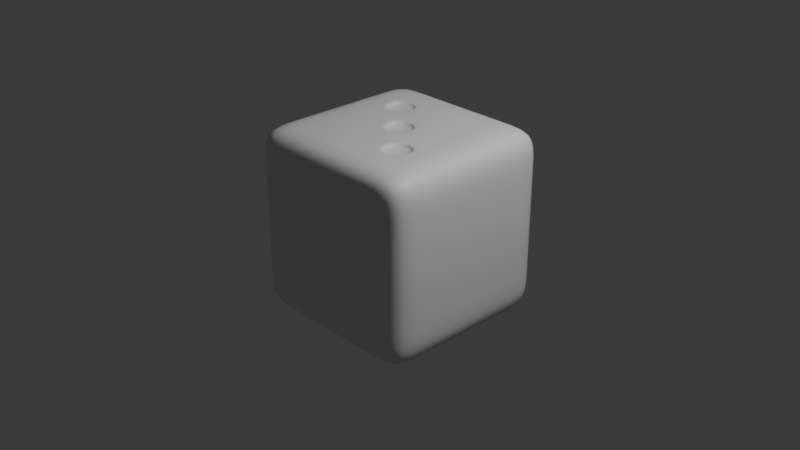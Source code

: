 # Source: Mahjong_Die.blend  (saved by Blender 4.5.90; exported with 4.5.12 LTS)
import bpy
from mathutils import Matrix  # noqa: F401  (used for matrix-valued properties, if any)

bpy.ops.wm.read_factory_settings(use_empty=True)
scene = bpy.context.scene
scene.name = 'Scene'

# ---- collections
col_collection = bpy.data.collections.new('Collection'); scene.collection.children.link(col_collection)

# ---- materials (node trees are filled in below, after node groups)
mat_material = bpy.data.materials.new('Material')
mat_material.alpha_threshold = 0.0
mat_material.roughness = 0.5
mat_material.line_color = (0.0, 0.0, 0.0, 1.0)

# ---- material node trees
mat_material.use_nodes = True; mat_material.node_tree.nodes.clear()
_N = mat_material.node_tree.nodes; _L = mat_material.node_tree.links
n0 = _N.new('ShaderNodeOutputMaterial'); n0.name = 'Material Output'; n0.location = (200, 100)
n1 = _N.new('ShaderNodeBsdfPrincipled'); n1.name = 'Principled BSDF'; n1.location = (-200, 100)
n1.inputs[3].default_value = 1.45
_L.new(n1.outputs[0], n0.inputs[0])
n0.is_active_output = True

# ---- world
world_world = bpy.data.worlds.new('World'); scene.world = world_world
world_world.use_nodes = True; world_world.node_tree.nodes.clear()
_N = world_world.node_tree.nodes; _L = world_world.node_tree.links
n0 = _N.new('ShaderNodeOutputWorld'); n0.name = 'World Output'; n0.location = (200, 100)
n1 = _N.new('ShaderNodeBackground'); n1.name = 'Background'; n1.location = (-200, 100)
n1.inputs[0].default_value = (0.05088, 0.05088, 0.05088, 1.0)
_L.new(n1.outputs[0], n0.inputs[0])
n0.is_active_output = True
world_world.color = (0.05088, 0.05088, 0.05088)
world_world.sun_shadow_jitter_overblur = 0.0

# ---- cameras
cam_camera = bpy.data.cameras.new('Camera')
cam_camera.clip_end = 100.0
cam_camera.ortho_scale = 7.314

# ---- lights
light_light = bpy.data.lights.new('Light', 'POINT')
light_light.energy = 1000.0
light_light.shadow_soft_size = 0.1

# ---- meshes
me_cube = bpy.data.meshes.new('Cube')
me_cube.from_pydata([(1.0, 1.0, 1.0), (1.0, 1.0, -1.0), (1.0, -1.0, 1.0), (1.0, -1.0, -1.0), (-1.0, 1.0, 1.0), (-1.0, 1.0, -1.0), (-1.0, -1.0, 1.0), (-1.0, -1.0, -1.0), (-1.0, 0.6, -1.0), (-1.0, 0.2, -1.0), (-1.0, -0.2, -1.0), (-1.0, -0.6, -1.0), (0.6, 1.0, -1.0), (0.2, 1.0, -1.0), (-0.2, 1.0, -1.0), (-0.6, 1.0, -1.0), (1.0, 1.0, 0.6), (1.0, 1.0, 0.2), (1.0, 1.0, -0.2), (1.0, 1.0, -0.6), (-1.0, -1.0, -0.6), (-1.0, -1.0, -0.2), (-1.0, -1.0, 0.2), (-1.0, -1.0, 0.6), (1.0, -1.0, 0.6), (1.0, -1.0, 0.2), (1.0, -1.0, -0.2), (1.0, -1.0, -0.6), (-1.0, 1.0, 0.6), (-1.0, 1.0, 0.2), (-1.0, 1.0, -0.2), (-1.0, 1.0, -0.6), (0.6, -1.0, 1.0), (0.2, -1.0, 1.0), (-0.2, -1.0, 1.0), (-0.6, -1.0, 1.0), (1.0, 0.6, 1.0), (1.0, 0.2, 1.0), (1.0, -0.2, 1.0), (1.0, -0.6, 1.0), (-0.6, -1.0, -1.0), (-0.2, -1.0, -1.0), (0.2, -1.0, -1.0), (0.6, -1.0, -1.0), (-1.0, -0.6, 1.0), (-1.0, -0.2, 1.0), (-1.0, 0.2, 1.0), (-1.0, 0.6, 1.0), (-0.6, 1.0, 1.0), (-0.2, 1.0, 1.0), (0.2, 1.0, 1.0), (0.6, 1.0, 1.0), (1.0, -0.6, -1.0), (1.0, -0.2, -1.0), (1.0, 0.2, -1.0), (1.0, 0.6, -1.0), (-0.6, 1.0, -0.6), (-0.2, 1.0, -0.6), (0.2, 1.0, -0.6), (0.6, 1.0, -0.6), (-0.6, 1.0, -0.2), (-0.2, 1.0, -0.2), (0.2, 1.0, -0.2), (0.6, 1.0, -0.2), (-0.6, 1.0, 0.2), (-0.2, 1.0, 0.2), (0.2, 1.0, 0.2), (0.6, 1.0, 0.2), (-0.6, 1.0, 0.6), (-0.2, 1.0, 0.6), (0.2, 1.0, 0.6), (0.6, 1.0, 0.6), (1.0, 0.6, -0.6), (1.0, 0.2, -0.6), (1.0, -0.2, -0.6), (1.0, -0.6, -0.6), (1.0, 0.6, -0.2), (1.0, 0.2, -0.2), (1.0, -0.2, -0.2), (1.0, -0.6, -0.2), (1.0, 0.6, 0.2), (1.0, 0.2, 0.2), (1.0, -0.2, 0.2), (1.0, -0.6, 0.2), (1.0, 0.6, 0.6), (1.0, 0.2, 0.6), (1.0, -0.2, 0.6), (1.0, -0.6, 0.6), (-0.6, 0.6, -1.0), (-0.6, 0.2, -1.0), (-0.6, -0.2, -1.0), (-0.6, -0.6, -1.0), (-0.2, 0.6, -1.0), (-0.2, 0.2, -1.0), (-0.2, -0.2, -1.0), (-0.2, -0.6, -1.0), (0.2, 0.6, -1.0), (0.2, 0.2, -1.0), (0.2, -0.2, -1.0), (0.2, -0.6, -1.0), (0.6, 0.6, -1.0), (0.6, 0.2, -1.0), (0.6, -0.2, -1.0), (0.6, -0.6, -1.0), (-1.0, -0.6, -0.6), (-1.0, -0.2, -0.6), (-1.0, 0.2, -0.6), (-1.0, 0.6, -0.6), (-1.0, -0.6, -0.2), (-1.0, -0.2, -0.2), (-1.0, 0.2, -0.2), (-1.0, 0.6, -0.2), (-1.0, -0.6, 0.2), (-1.0, -0.2, 0.2), (-1.0, 0.2, 0.2), (-1.0, 0.6, 0.2), (-1.0, -0.6, 0.6), (-1.0, -0.2, 0.6), (-1.0, 0.2, 0.6), (-1.0, 0.6, 0.6), (-0.4361, -1.0, -0.4361), (0.4361, -1.0, -0.2), (-0.4361, -1.0, -0.2), (0.4361, -1.0, 0.2), (0.4361, -1.0, 0.4361), (-0.4361, -1.0, 0.4361), (0.6, 0.6, 1.0), (0.6, 0.2, 1.0), (0.6, -0.2, 1.0), (0.6, -0.6, 1.0), (0.2, 0.6, 1.0), (0.2, 0.2, 1.0), (0.2, -0.2, 1.0), (0.2, -0.6, 1.0), (-0.2, 0.6, 1.0), (-0.2, 0.2, 1.0), (-0.2, -0.2, 1.0), (-0.2, -0.6, 1.0), (-0.6, 0.6, 1.0), (-0.6, 0.2, 1.0), (-0.6, -0.2, 1.0), (-0.6, -0.6, 1.0), (-0.55, 1.0, -0.55), (-0.55, 1.0, -0.25), (-0.25, 1.0, -0.25), (-0.25, 1.0, -0.55), (0.25, 1.0, -0.55), (0.25, 1.0, -0.25), (0.55, 1.0, -0.25), (0.55, 1.0, -0.55), (-0.55, 1.0, -0.15), (-0.55, 1.0, 0.15), (-0.25, 1.0, 0.15), (-0.25, 1.0, -0.15), (0.25, 1.0, -0.15), (0.25, 1.0, 0.15), (0.55, 1.0, 0.15), (0.55, 1.0, -0.15), (-0.55, 1.0, 0.25), (-0.55, 1.0, 0.55), (-0.25, 1.0, 0.55), (-0.25, 1.0, 0.25), (0.25, 1.0, 0.25), (0.25, 1.0, 0.55), (0.55, 1.0, 0.55), (0.55, 1.0, 0.25), (1.0, 0.55, -0.15), (1.0, 0.55, 0.15), (1.0, 0.25, 0.15), (1.0, 0.25, -0.15), (1.0, -0.25, -0.15), (1.0, -0.25, 0.15), (1.0, -0.55, 0.15), (1.0, -0.55, -0.15), (-0.55, 0.55, -1.0), (-0.25, 0.55, -1.0), (-0.25, 0.25, -1.0), (-0.55, 0.25, -1.0), (-0.55, -0.25, -1.0), (-0.25, -0.25, -1.0), (-0.25, -0.55, -1.0), (-0.55, -0.55, -1.0), (0.25, 0.55, -1.0), (0.55, 0.55, -1.0), (0.55, 0.25, -1.0), (0.25, 0.25, -1.0), (0.25, -0.25, -1.0), (0.55, -0.25, -1.0), (0.55, -0.55, -1.0), (0.25, -0.55, -1.0), (-1.0, -0.55, -0.55), (-1.0, -0.55, -0.25), (-1.0, -0.25, -0.25), (-1.0, -0.25, -0.55), (-1.0, 0.25, -0.55), (-1.0, 0.25, -0.25), (-1.0, 0.55, -0.25), (-1.0, 0.55, -0.55), (-1.0, -0.15, -0.15), (-1.0, -0.15, 0.15), (-1.0, 0.15, 0.15), (-1.0, 0.15, -0.15), (-1.0, -0.55, 0.25), (-1.0, -0.55, 0.55), (-1.0, -0.25, 0.55), (-1.0, -0.25, 0.25), (-1.0, 0.25, 0.25), (-1.0, 0.25, 0.55), (-1.0, 0.55, 0.55), (-1.0, 0.55, 0.25), (0.55, -0.25, 1.0), (0.25, -0.25, 1.0), (0.25, -0.55, 1.0), (0.55, -0.55, 1.0), (0.15, 0.15, 1.0), (-0.15, 0.15, 1.0), (-0.15, -0.15, 1.0), (0.15, -0.15, 1.0), (-0.25, 0.55, 1.0), (-0.55, 0.55, 1.0), (-0.55, 0.25, 1.0), (-0.25, 0.25, 1.0), (-0.2, -1.0, -0.4361), (-0.2, -1.0, 0.4361), (-0.4361, -1.0, 0.2), (0.2, -1.0, -0.4361), (0.2, -1.0, 0.4361), (-0.55, 0.95, -0.25), (-0.55, 0.95, -0.55), (-0.25, 0.95, -0.55), (-0.25, 0.95, -0.25), (0.25, 0.95, -0.25), (0.25, 0.95, -0.55), (0.55, 0.95, -0.55), (0.55, 0.95, -0.25), (-0.55, 0.95, 0.15), (-0.55, 0.95, -0.15), (-0.25, 0.95, -0.15), (-0.25, 0.95, 0.15), (0.25, 0.95, 0.15), (0.25, 0.95, -0.15), (0.55, 0.95, -0.15), (0.55, 0.95, 0.15), (-0.55, 0.95, 0.55), (-0.55, 0.95, 0.25), (-0.25, 0.95, 0.25), (-0.25, 0.95, 0.55), (0.25, 0.95, 0.55), (0.25, 0.95, 0.25), (0.55, 0.95, 0.25), (0.55, 0.95, 0.55), (-0.25, 0.55, -0.95), (-0.55, 0.55, -0.95), (-0.55, 0.25, -0.95), (-0.25, 0.25, -0.95), (-0.25, -0.25, -0.95), (-0.55, -0.25, -0.95), (-0.55, -0.55, -0.95), (-0.25, -0.55, -0.95), (0.55, 0.55, -0.95), (0.25, 0.55, -0.95), (0.25, 0.25, -0.95), (0.55, 0.25, -0.95), (0.55, -0.25, -0.95), (0.25, -0.25, -0.95), (0.25, -0.55, -0.95), (0.55, -0.55, -0.95), (-0.95, -0.55, -0.25), (-0.95, -0.55, -0.55), (-0.95, -0.25, -0.55), (-0.95, -0.25, -0.25), (-0.95, 0.25, -0.25), (-0.95, 0.25, -0.55), (-0.95, 0.55, -0.55), (-0.95, 0.55, -0.25), (-0.95, -0.15, 0.15), (-0.95, -0.15, -0.15), (-0.95, 0.15, -0.15), (-0.95, 0.15, 0.15), (-0.95, -0.55, 0.55), (-0.95, -0.55, 0.25), (-0.95, -0.25, 0.25), (-0.95, -0.25, 0.55), (-0.95, 0.25, 0.55), (-0.95, 0.25, 0.25), (-0.95, 0.55, 0.25), (-0.95, 0.55, 0.55), (0.25, -0.25, 0.95), (0.55, -0.25, 0.95), (0.55, -0.55, 0.95), (0.25, -0.55, 0.95), (-0.15, 0.15, 0.95), (0.15, 0.15, 0.95), (0.15, -0.15, 0.95), (-0.15, -0.15, 0.95), (-0.55, 0.55, 0.95), (-0.25, 0.55, 0.95), (-0.25, 0.25, 0.95), (-0.55, 0.25, 0.95), (0.4361, -1.0, -0.4361), (0.6, -1.0, -0.6), (0.2, -1.0, -0.6), (-0.2, -1.0, -0.6), (-0.6, -1.0, -0.6), (0.6, -1.0, 0.6), (0.2, -1.0, 0.6), (-0.2, -1.0, 0.6), (-0.6, -1.0, 0.6), (0.6, -1.0, -0.2), (-0.6, -1.0, -0.2), (0.6, -1.0, 0.2), (-0.6, -1.0, 0.2), (-0.4361, -0.95, -0.4361), (0.4361, -0.95, -0.2), (-0.4361, -0.95, -0.2), (0.4361, -0.95, 0.2), (0.4361, -0.95, 0.4361), (-0.4361, -0.95, 0.4361), (-0.2, -0.95, -0.4361), (-0.2, -0.95, 0.4361), (-0.4361, -0.95, 0.2), (0.2, -0.95, -0.4361), (0.2, -0.95, 0.4361), (0.4361, -0.95, -0.4361)], [], [(141, 44, 6, 35), (307, 35, 6, 23), (119, 47, 4, 28), (103, 52, 3, 43), (87, 39, 2, 24), (71, 51, 0, 16), (12, 59, 19, 1), (59, 63, 18, 19), (63, 67, 17, 18), (67, 71, 16, 17), (5, 31, 56, 15), (15, 56, 57, 14), (14, 57, 58, 13), (13, 58, 59, 12), (31, 30, 60, 56), (57, 61, 62, 58), (184, 185, 261, 262), (30, 29, 64, 60), (61, 65, 66, 62), (183, 184, 262, 259), (29, 28, 68, 64), (144, 145, 229, 230), (65, 69, 70, 66), (28, 4, 48, 68), (68, 48, 49, 69), (69, 49, 50, 70), (70, 50, 51, 71), (52, 75, 27, 3), (75, 79, 26, 27), (79, 83, 25, 26), (83, 87, 24, 25), (1, 19, 72, 55), (55, 72, 73, 54), (54, 73, 74, 53), (53, 74, 75, 52), (19, 18, 76, 72), (72, 76, 77, 73), (73, 77, 78, 74), (74, 78, 79, 75), (18, 17, 80, 76), (166, 167, 168, 169), (77, 81, 82, 78), (170, 171, 172, 173), (17, 16, 84, 80), (80, 84, 85, 81), (81, 85, 86, 82), (82, 86, 87, 83), (16, 0, 36, 84), (84, 36, 37, 85), (85, 37, 38, 86), (86, 38, 39, 87), (11, 91, 40, 7), (91, 95, 41, 40), (95, 99, 42, 41), (99, 103, 43, 42), (5, 15, 88, 8), (8, 88, 89, 9), (9, 89, 90, 10), (10, 90, 91, 11), (15, 14, 92, 88), (185, 182, 260, 261), (89, 93, 94, 90), (196, 197, 273, 274), (14, 13, 96, 92), (92, 96, 97, 93), (93, 97, 98, 94), (94, 98, 99, 95), (13, 12, 100, 96), (143, 144, 230, 227), (97, 101, 102, 98), (182, 183, 259, 260), (12, 1, 55, 100), (100, 55, 54, 101), (101, 54, 53, 102), (102, 53, 52, 103), (8, 107, 31, 5), (107, 111, 30, 31), (111, 115, 29, 30), (115, 119, 28, 29), (7, 20, 104, 11), (11, 104, 105, 10), (10, 105, 106, 9), (9, 106, 107, 8), (20, 21, 108, 104), (195, 196, 274, 271), (105, 109, 110, 106), (145, 142, 228, 229), (21, 22, 112, 108), (108, 112, 113, 109), (156, 157, 241, 242), (110, 114, 115, 111), (22, 23, 116, 112), (197, 194, 272, 273), (113, 117, 118, 114), (142, 143, 227, 228), (23, 6, 44, 116), (116, 44, 45, 117), (117, 45, 46, 118), (118, 46, 47, 119), (40, 303, 20, 7), (303, 309, 21, 20), (309, 311, 22, 21), (311, 307, 23, 22), (3, 27, 300, 43), (43, 300, 301, 42), (42, 301, 302, 41), (41, 302, 303, 40), (27, 26, 308, 300), (208, 209, 285, 286), (155, 156, 242, 239), (194, 195, 271, 272), (26, 25, 310, 308), (207, 208, 286, 283), (157, 154, 240, 241), (209, 206, 284, 285), (25, 24, 304, 310), (154, 155, 239, 240), (220, 221, 297, 298), (206, 207, 283, 284), (24, 2, 32, 304), (304, 32, 33, 305), (305, 33, 34, 306), (306, 34, 35, 307), (39, 129, 32, 2), (129, 133, 33, 32), (133, 137, 34, 33), (137, 141, 35, 34), (0, 51, 126, 36), (36, 126, 127, 37), (37, 127, 128, 38), (38, 128, 129, 39), (51, 50, 130, 126), (126, 130, 131, 127), (127, 131, 132, 128), (219, 220, 298, 295), (50, 49, 134, 130), (130, 134, 135, 131), (180, 181, 257, 258), (132, 136, 137, 133), (49, 48, 138, 134), (221, 218, 296, 297), (135, 139, 140, 136), (136, 140, 141, 137), (48, 4, 47, 138), (138, 47, 46, 139), (139, 46, 45, 140), (140, 45, 44, 141), (56, 60, 143, 142), (60, 61, 144, 143), (61, 57, 145, 144), (57, 56, 142, 145), (58, 62, 147, 146), (62, 63, 148, 147), (63, 59, 149, 148), (59, 58, 146, 149), (60, 64, 151, 150), (64, 65, 152, 151), (65, 61, 153, 152), (61, 60, 150, 153), (62, 66, 155, 154), (66, 67, 156, 155), (67, 63, 157, 156), (63, 62, 154, 157), (64, 68, 159, 158), (68, 69, 160, 159), (69, 65, 161, 160), (65, 64, 158, 161), (66, 70, 163, 162), (70, 71, 164, 163), (71, 67, 165, 164), (67, 66, 162, 165), (76, 80, 167, 166), (80, 81, 168, 167), (81, 77, 169, 168), (77, 76, 166, 169), (78, 82, 171, 170), (82, 83, 172, 171), (83, 79, 173, 172), (79, 78, 170, 173), (88, 92, 175, 174), (92, 93, 176, 175), (93, 89, 177, 176), (89, 88, 174, 177), (90, 94, 179, 178), (94, 95, 180, 179), (95, 91, 181, 180), (91, 90, 178, 181), (96, 100, 183, 182), (100, 101, 184, 183), (101, 97, 185, 184), (97, 96, 182, 185), (98, 102, 187, 186), (102, 103, 188, 187), (103, 99, 189, 188), (99, 98, 186, 189), (104, 108, 191, 190), (108, 109, 192, 191), (109, 105, 193, 192), (105, 104, 190, 193), (106, 110, 195, 194), (110, 111, 196, 195), (111, 107, 197, 196), (107, 106, 194, 197), (109, 113, 199, 198), (113, 114, 200, 199), (114, 110, 201, 200), (110, 109, 198, 201), (112, 116, 203, 202), (116, 117, 204, 203), (117, 113, 205, 204), (113, 112, 202, 205), (114, 118, 207, 206), (118, 119, 208, 207), (119, 115, 209, 208), (115, 114, 206, 209), (128, 132, 211, 210), (132, 133, 212, 211), (133, 129, 213, 212), (129, 128, 210, 213), (131, 135, 215, 214), (135, 136, 216, 215), (136, 132, 217, 216), (132, 131, 214, 217), (134, 138, 219, 218), (138, 139, 220, 219), (139, 135, 221, 220), (135, 134, 218, 221), (228, 227, 230, 229), (232, 231, 234, 233), (236, 235, 238, 237), (240, 239, 242, 241), (244, 243, 246, 245), (248, 247, 250, 249), (252, 251, 254, 253), (256, 255, 258, 257), (260, 259, 262, 261), (264, 263, 266, 265), (268, 267, 270, 269), (272, 271, 274, 273), (276, 275, 278, 277), (280, 279, 282, 281), (284, 283, 286, 285), (288, 287, 290, 289), (292, 291, 294, 293), (296, 295, 298, 297), (210, 211, 287, 288), (158, 159, 243, 244), (213, 210, 288, 289), (161, 158, 244, 245), (211, 212, 290, 287), (198, 199, 275, 276), (159, 160, 246, 243), (212, 213, 289, 290), (146, 147, 231, 232), (201, 198, 276, 277), (160, 161, 245, 246), (149, 146, 232, 233), (199, 200, 278, 275), (186, 187, 263, 264), (147, 148, 234, 231), (200, 201, 277, 278), (189, 186, 264, 265), (148, 149, 233, 234), (187, 188, 266, 263), (174, 175, 251, 252), (188, 189, 265, 266), (177, 174, 252, 253), (214, 215, 291, 292), (175, 176, 254, 251), (162, 163, 247, 248), (217, 214, 292, 293), (176, 177, 253, 254), (165, 162, 248, 249), (215, 216, 294, 291), (202, 203, 279, 280), (163, 164, 250, 247), (216, 217, 293, 294), (150, 151, 235, 236), (205, 202, 280, 281), (164, 165, 249, 250), (153, 150, 236, 237), (203, 204, 282, 279), (190, 191, 267, 268), (151, 152, 238, 235), (204, 205, 281, 282), (193, 190, 268, 269), (152, 153, 237, 238), (191, 192, 270, 267), (178, 179, 255, 256), (192, 193, 269, 270), (181, 178, 256, 257), (218, 219, 295, 296), (179, 180, 258, 255), (299, 121, 313, 323), (299, 225, 301, 300), (225, 222, 302, 301), (222, 120, 303, 302), (226, 124, 304, 305), (223, 226, 305, 306), (125, 223, 306, 307), (121, 299, 300, 308), (120, 122, 309, 303), (123, 121, 308, 310), (122, 224, 311, 309), (124, 123, 310, 304), (224, 125, 307, 311), (321, 323, 313, 315, 316, 322, 319, 317, 320, 314, 312, 318), (124, 226, 322, 316), (123, 124, 316, 315), (225, 299, 323, 321), (122, 120, 312, 314), (226, 223, 319, 322), (125, 224, 320, 317), (222, 225, 321, 318), (121, 123, 315, 313), (223, 125, 317, 319), (120, 222, 318, 312), (224, 122, 314, 320)])
me_cube.polygons.foreach_set('use_smooth', [True] * 318)
_uv = me_cube.uv_layers.new(name='UVMap')
_uv.uv.foreach_set('vector', [0.825, 0.7, 0.875, 0.7, 0.875, 0.75, 0.825, 0.75, 0.575, 0.95, 0.625, 0.95, 0.625, 1.0, 0.575, 1.0, 0.575, 0.2, 0.625, 0.2, 0.625, 0.25, 0.575, 0.25, 0.325, 0.7, 0.375, 0.7, 0.375, 0.75, 0.325, 0.75, 0.575, 0.7, 0.625, 0.7, 0.625, 0.75, 0.575, 0.75, 0.575, 0.45, 0.625, 0.45, 0.625, 0.5, 0.575, 0.5, 0.375, 0.45, 0.425, 0.45, 0.425, 0.5, 0.375, 0.5, 0.425, 0.45, 0.475, 0.45, 0.475, 0.5, 0.425, 0.5, 0.475, 0.45, 0.525, 0.45, 0.525, 0.5, 0.475, 0.5, 0.525, 0.45, 0.575, 0.45, 0.575, 0.5, 0.525, 0.5, 0.375, 0.25, 0.425, 0.25, 0.425, 0.3, 0.375, 0.3, 0.375, 0.3, 0.425, 0.3, 0.425, 0.35, 0.375, 0.35, 0.375, 0.35, 0.425, 0.35, 0.425, 0.4, 0.375, 0.4, 0.375, 0.4, 0.425, 0.4, 0.425, 0.45, 0.375, 0.45, 0.425, 0.25, 0.475, 0.25, 0.475, 0.3, 0.425, 0.3, 0.425, 0.35, 0.475, 0.35, 0.475, 0.4, 0.425, 0.4, 0.3187, 0.5938, 0.2813, 0.5938, 0.2813, 0.5938, 0.3187, 0.5938, 0.475, 0.25, 0.525, 0.25, 0.525, 0.3, 0.475, 0.3, 0.475, 0.35, 0.525, 0.35, 0.525, 0.4, 0.475, 0.4, 0.3188, 0.5563, 0.3187, 0.5938, 0.3187, 0.5938, 0.3188, 0.5563, 0.525, 0.25, 0.575, 0.25, 0.575, 0.3, 0.525, 0.3, 0.4688, 0.3438, 0.4313, 0.3438, 0.4313, 0.3438, 0.4688, 0.3438, 0.525, 0.35, 0.575, 0.35, 0.575, 0.4, 0.525, 0.4, 0.575, 0.25, 0.625, 0.25, 0.625, 0.3, 0.575, 0.3, 0.575, 0.3, 0.625, 0.3, 0.625, 0.35, 0.575, 0.35, 0.575, 0.35, 0.625, 0.35, 0.625, 0.4, 0.575, 0.4, 0.575, 0.4, 0.625, 0.4, 0.625, 0.45, 0.575, 0.45, 0.375, 0.7, 0.425, 0.7, 0.425, 0.75, 0.375, 0.75, 0.425, 0.7, 0.475, 0.7, 0.475, 0.75, 0.425, 0.75, 0.475, 0.7, 0.525, 0.7, 0.525, 0.75, 0.475, 0.75, 0.525, 0.7, 0.575, 0.7, 0.575, 0.75, 0.525, 0.75, 0.375, 0.5, 0.425, 0.5, 0.425, 0.55, 0.375, 0.55, 0.375, 0.55, 0.425, 0.55, 0.425, 0.6, 0.375, 0.6, 0.375, 0.6, 0.425, 0.6, 0.425, 0.65, 0.375, 0.65, 0.375, 0.65, 0.425, 0.65, 0.425, 0.7, 0.375, 0.7, 0.425, 0.5, 0.475, 0.5, 0.475, 0.55, 0.425, 0.55, 0.425, 0.55, 0.475, 0.55, 0.475, 0.6, 0.425, 0.6, 0.425, 0.6, 0.475, 0.6, 0.475, 0.65, 0.425, 0.65, 0.425, 0.65, 0.475, 0.65, 0.475, 0.7, 0.425, 0.7, 0.475, 0.5, 0.525, 0.5, 0.525, 0.55, 0.475, 0.55, 0.4813, 0.5563, 0.5187, 0.5562, 0.5188, 0.5938, 0.4812, 0.5938, 0.475, 0.6, 0.525, 0.6, 0.525, 0.65, 0.475, 0.65, 0.4812, 0.6562, 0.5188, 0.6562, 0.5187, 0.6937, 0.4812, 0.6937, 0.525, 0.5, 0.575, 0.5, 0.575, 0.55, 0.525, 0.55, 0.525, 0.55, 0.575, 0.55, 0.575, 0.6, 0.525, 0.6, 0.525, 0.6, 0.575, 0.6, 0.575, 0.65, 0.525, 0.65, 0.525, 0.65, 0.575, 0.65, 0.575, 0.7, 0.525, 0.7, 0.575, 0.5, 0.625, 0.5, 0.625, 0.55, 0.575, 0.55, 0.575, 0.55, 0.625, 0.55, 0.625, 0.6, 0.575, 0.6, 0.575, 0.6, 0.625, 0.6, 0.625, 0.65, 0.575, 0.65, 0.575, 0.65, 0.625, 0.65, 0.625, 0.7, 0.575, 0.7, 0.125, 0.7, 0.175, 0.7, 0.175, 0.75, 0.125, 0.75, 0.175, 0.7, 0.225, 0.7, 0.225, 0.75, 0.175, 0.75, 0.225, 0.7, 0.275, 0.7, 0.275, 0.75, 0.225, 0.75, 0.275, 0.7, 0.325, 0.7, 0.325, 0.75, 0.275, 0.75, 0.125, 0.5, 0.175, 0.5, 0.175, 0.55, 0.125, 0.55, 0.125, 0.55, 0.175, 0.55, 0.175, 0.6, 0.125, 0.6, 0.125, 0.6, 0.175, 0.6, 0.175, 0.65, 0.125, 0.65, 0.125, 0.65, 0.175, 0.65, 0.175, 0.7, 0.125, 0.7, 0.175, 0.5, 0.225, 0.5, 0.225, 0.55, 0.175, 0.55, 0.2813, 0.5938, 0.2812, 0.5562, 0.2812, 0.5562, 0.2813, 0.5938, 0.175, 0.6, 0.225, 0.6, 0.225, 0.65, 0.175, 0.65, 0.4687, 0.1937, 0.4313, 0.1938, 0.4313, 0.1938, 0.4687, 0.1937, 0.225, 0.5, 0.275, 0.5, 0.275, 0.55, 0.225, 0.55, 0.225, 0.55, 0.275, 0.55, 0.275, 0.6, 0.225, 0.6, 0.225, 0.6, 0.275, 0.6, 0.275, 0.65, 0.225, 0.65, 0.225, 0.65, 0.275, 0.65, 0.275, 0.7, 0.225, 0.7, 0.275, 0.5, 0.325, 0.5, 0.325, 0.55, 0.275, 0.55, 0.4688, 0.3063, 0.4688, 0.3438, 0.4688, 0.3438, 0.4688, 0.3063, 0.275, 0.6, 0.325, 0.6, 0.325, 0.65, 0.275, 0.65, 0.2812, 0.5562, 0.3188, 0.5563, 0.3188, 0.5563, 0.2812, 0.5562, 0.325, 0.5, 0.375, 0.5, 0.375, 0.55, 0.325, 0.55, 0.325, 0.55, 0.375, 0.55, 0.375, 0.6, 0.325, 0.6, 0.325, 0.6, 0.375, 0.6, 0.375, 0.65, 0.325, 0.65, 0.325, 0.65, 0.375, 0.65, 0.375, 0.7, 0.325, 0.7, 0.375, 0.2, 0.425, 0.2, 0.425, 0.25, 0.375, 0.25, 0.425, 0.2, 0.475, 0.2, 0.475, 0.25, 0.425, 0.25, 0.475, 0.2, 0.525, 0.2, 0.525, 0.25, 0.475, 0.25, 0.525, 0.2, 0.575, 0.2, 0.575, 0.25, 0.525, 0.25, 0.375, 0.0, 0.425, 0.0, 0.425, 0.05, 0.375, 0.05, 0.375, 0.05, 0.425, 0.05, 0.425, 0.1, 0.375, 0.1, 0.375, 0.1, 0.425, 0.1, 0.425, 0.15, 0.375, 0.15, 0.375, 0.15, 0.425, 0.15, 0.425, 0.2, 0.375, 0.2, 0.425, 0.0, 0.475, 0.0, 0.475, 0.05, 0.425, 0.05, 0.4688, 0.1563, 0.4687, 0.1937, 0.4687, 0.1937, 0.4688, 0.1563, 0.425, 0.1, 0.475, 0.1, 0.475, 0.15, 0.425, 0.15, 0.4313, 0.3438, 0.4313, 0.3063, 0.4313, 0.3063, 0.4313, 0.3438, 0.475, 0.0, 0.525, 0.0, 0.525, 0.05, 0.475, 0.05, 0.475, 0.05, 0.525, 0.05, 0.525, 0.1, 0.475, 0.1, 0.5187, 0.4437, 0.4812, 0.4437, 0.4812, 0.4437, 0.5187, 0.4437, 0.475, 0.15, 0.525, 0.15, 0.525, 0.2, 0.475, 0.2, 0.525, 0.0, 0.575, 0.0, 0.575, 0.05, 0.525, 0.05, 0.4313, 0.1938, 0.4313, 0.1563, 0.4313, 0.1563, 0.4313, 0.1938, 0.525, 0.1, 0.575, 0.1, 0.575, 0.15, 0.525, 0.15, 0.4313, 0.3063, 0.4688, 0.3063, 0.4688, 0.3063, 0.4313, 0.3063, 0.575, 0.0, 0.625, 0.0, 0.625, 0.05, 0.575, 0.05, 0.575, 0.05, 0.625, 0.05, 0.625, 0.1, 0.575, 0.1, 0.575, 0.1, 0.625, 0.1, 0.625, 0.15, 0.575, 0.15, 0.575, 0.15, 0.625, 0.15, 0.625, 0.2, 0.575, 0.2, 0.375, 0.95, 0.425, 0.95, 0.425, 1.0, 0.375, 1.0, 0.425, 0.95, 0.475, 0.95, 0.475, 1.0, 0.425, 1.0, 0.475, 0.95, 0.525, 0.95, 0.525, 1.0, 0.475, 1.0, 0.525, 0.95, 0.575, 0.95, 0.575, 1.0, 0.525, 1.0, 0.375, 0.75, 0.425, 0.75, 0.425, 0.8, 0.375, 0.8, 0.375, 0.8, 0.425, 0.8, 0.425, 0.85, 0.375, 0.85, 0.375, 0.85, 0.425, 0.85, 0.425, 0.9, 0.375, 0.9, 0.375, 0.9, 0.425, 0.9, 0.425, 0.95, 0.375, 0.95, 0.425, 0.75, 0.475, 0.75, 0.475, 0.8, 0.425, 0.8, 0.5687, 0.1937, 0.5312, 0.1937, 0.5312, 0.1937, 0.5687, 0.1937, 0.5188, 0.4062, 0.5187, 0.4437, 0.5187, 0.4437, 0.5188, 0.4062, 0.4313, 0.1563, 0.4688, 0.1563, 0.4688, 0.1563, 0.4313, 0.1563, 0.475, 0.75, 0.525, 0.75, 0.525, 0.8, 0.475, 0.8, 0.5687, 0.1562, 0.5687, 0.1937, 0.5687, 0.1937, 0.5687, 0.1562, 0.4812, 0.4437, 0.4812, 0.4062, 0.4812, 0.4062, 0.4812, 0.4437, 0.5312, 0.1937, 0.5312, 0.1563, 0.5312, 0.1563, 0.5312, 0.1937, 0.525, 0.75, 0.575, 0.75, 0.575, 0.8, 0.525, 0.8, 0.4812, 0.4062, 0.5188, 0.4062, 0.5188, 0.4062, 0.4812, 0.4062, 0.8188, 0.5938, 0.7812, 0.5938, 0.7812, 0.5938, 0.8188, 0.5938, 0.5312, 0.1563, 0.5687, 0.1562, 0.5687, 0.1562, 0.5312, 0.1563, 0.575, 0.75, 0.625, 0.75, 0.625, 0.8, 0.575, 0.8, 0.575, 0.8, 0.625, 0.8, 0.625, 0.85, 0.575, 0.85, 0.575, 0.85, 0.625, 0.85, 0.625, 0.9, 0.575, 0.9, 0.575, 0.9, 0.625, 0.9, 0.625, 0.95, 0.575, 0.95, 0.625, 0.7, 0.675, 0.7, 0.675, 0.75, 0.625, 0.75, 0.675, 0.7, 0.725, 0.7, 0.725, 0.75, 0.675, 0.75, 0.725, 0.7, 0.775, 0.7, 0.775, 0.75, 0.725, 0.75, 0.775, 0.7, 0.825, 0.7, 0.825, 0.75, 0.775, 0.75, 0.625, 0.5, 0.675, 0.5, 0.675, 0.55, 0.625, 0.55, 0.625, 0.55, 0.675, 0.55, 0.675, 0.6, 0.625, 0.6, 0.625, 0.6, 0.675, 0.6, 0.675, 0.65, 0.625, 0.65, 0.625, 0.65, 0.675, 0.65, 0.675, 0.7, 0.625, 0.7, 0.675, 0.5, 0.725, 0.5, 0.725, 0.55, 0.675, 0.55, 0.675, 0.55, 0.725, 0.55, 0.725, 0.6, 0.675, 0.6, 0.675, 0.6, 0.725, 0.6, 0.725, 0.65, 0.675, 0.65, 0.8188, 0.5563, 0.8188, 0.5938, 0.8188, 0.5938, 0.8188, 0.5563, 0.725, 0.5, 0.775, 0.5, 0.775, 0.55, 0.725, 0.55, 0.725, 0.55, 0.775, 0.55, 0.775, 0.6, 0.725, 0.6, 0.2187, 0.6937, 0.1813, 0.6938, 0.1813, 0.6938, 0.2187, 0.6937, 0.725, 0.65, 0.775, 0.65, 0.775, 0.7, 0.725, 0.7, 0.775, 0.5, 0.825, 0.5, 0.825, 0.55, 0.775, 0.55, 0.7812, 0.5938, 0.7812, 0.5562, 0.7812, 0.5562, 0.7812, 0.5938, 0.775, 0.6, 0.825, 0.6, 0.825, 0.65, 0.775, 0.65, 0.775, 0.65, 0.825, 0.65, 0.825, 0.7, 0.775, 0.7, 0.825, 0.5, 0.875, 0.5, 0.875, 0.55, 0.825, 0.55, 0.825, 0.55, 0.875, 0.55, 0.875, 0.6, 0.825, 0.6, 0.825, 0.6, 0.875, 0.6, 0.875, 0.65, 0.825, 0.65, 0.825, 0.65, 0.875, 0.65, 0.875, 0.7, 0.825, 0.7, 0.425, 0.3, 0.475, 0.3, 0.4688, 0.3063, 0.4313, 0.3063, 0.475, 0.3, 0.475, 0.35, 0.4688, 0.3438, 0.4688, 0.3063, 0.475, 0.35, 0.425, 0.35, 0.4313, 0.3438, 0.4688, 0.3438, 0.425, 0.35, 0.425, 0.3, 0.4313, 0.3063, 0.4313, 0.3438, 0.425, 0.4, 0.475, 0.4, 0.4688, 0.4063, 0.4313, 0.4063, 0.475, 0.4, 0.475, 0.45, 0.4687, 0.4437, 0.4688, 0.4063, 0.475, 0.45, 0.425, 0.45, 0.4313, 0.4438, 0.4687, 0.4437, 0.425, 0.45, 0.425, 0.4, 0.4313, 0.4063, 0.4313, 0.4438, 0.475, 0.3, 0.525, 0.3, 0.5187, 0.3063, 0.4813, 0.3063, 0.525, 0.3, 0.525, 0.35, 0.5188, 0.3438, 0.5187, 0.3063, 0.525, 0.35, 0.475, 0.35, 0.4812, 0.3438, 0.5188, 0.3438, 0.475, 0.35, 0.475, 0.3, 0.4813, 0.3063, 0.4812, 0.3438, 0.475, 0.4, 0.525, 0.4, 0.5188, 0.4062, 0.4812, 0.4062, 0.525, 0.4, 0.525, 0.45, 0.5187, 0.4437, 0.5188, 0.4062, 0.525, 0.45, 0.475, 0.45, 0.4812, 0.4437, 0.5187, 0.4437, 0.475, 0.45, 0.475, 0.4, 0.4812, 0.4062, 0.4812, 0.4437, 0.525, 0.3, 0.575, 0.3, 0.5688, 0.3063, 0.5312, 0.3063, 0.575, 0.3, 0.575, 0.35, 0.5687, 0.3438, 0.5688, 0.3063, 0.575, 0.35, 0.525, 0.35, 0.5312, 0.3438, 0.5687, 0.3438, 0.525, 0.35, 0.525, 0.3, 0.5312, 0.3063, 0.5312, 0.3438, 0.525, 0.4, 0.575, 0.4, 0.5687, 0.4062, 0.5312, 0.4063, 0.575, 0.4, 0.575, 0.45, 0.5687, 0.4437, 0.5687, 0.4062, 0.575, 0.45, 0.525, 0.45, 0.5312, 0.4437, 0.5687, 0.4437, 0.525, 0.45, 0.525, 0.4, 0.5312, 0.4063, 0.5312, 0.4437, 0.475, 0.55, 0.525, 0.55, 0.5187, 0.5562, 0.4813, 0.5563, 0.525, 0.55, 0.525, 0.6, 0.5188, 0.5938, 0.5187, 0.5562, 0.525, 0.6, 0.475, 0.6, 0.4812, 0.5938, 0.5188, 0.5938, 0.475, 0.6, 0.475, 0.55, 0.4813, 0.5563, 0.4812, 0.5938, 0.475, 0.65, 0.525, 0.65, 0.5188, 0.6562, 0.4812, 0.6562, 0.525, 0.65, 0.525, 0.7, 0.5187, 0.6937, 0.5188, 0.6562, 0.525, 0.7, 0.475, 0.7, 0.4812, 0.6937, 0.5187, 0.6937, 0.475, 0.7, 0.475, 0.65, 0.4812, 0.6562, 0.4812, 0.6937, 0.175, 0.55, 0.225, 0.55, 0.2188, 0.5563, 0.1813, 0.5563, 0.225, 0.55, 0.225, 0.6, 0.2188, 0.5938, 0.2188, 0.5563, 0.225, 0.6, 0.175, 0.6, 0.1813, 0.5938, 0.2188, 0.5938, 0.175, 0.6, 0.175, 0.55, 0.1813, 0.5563, 0.1813, 0.5938, 0.175, 0.65, 0.225, 0.65, 0.2188, 0.6562, 0.1813, 0.6562, 0.225, 0.65, 0.225, 0.7, 0.2187, 0.6937, 0.2188, 0.6562, 0.225, 0.7, 0.175, 0.7, 0.1813, 0.6938, 0.2187, 0.6937, 0.175, 0.7, 0.175, 0.65, 0.1813, 0.6562, 0.1813, 0.6938, 0.275, 0.55, 0.325, 0.55, 0.3188, 0.5563, 0.2812, 0.5562, 0.325, 0.55, 0.325, 0.6, 0.3187, 0.5938, 0.3188, 0.5563, 0.325, 0.6, 0.275, 0.6, 0.2813, 0.5938, 0.3187, 0.5938, 0.275, 0.6, 0.275, 0.55, 0.2812, 0.5562, 0.2813, 0.5938, 0.275, 0.65, 0.325, 0.65, 0.3187, 0.6562, 0.2812, 0.6562, 0.325, 0.65, 0.325, 0.7, 0.3187, 0.6937, 0.3187, 0.6562, 0.325, 0.7, 0.275, 0.7, 0.2812, 0.6937, 0.3187, 0.6937, 0.275, 0.7, 0.275, 0.65, 0.2812, 0.6562, 0.2812, 0.6937, 0.425, 0.05, 0.475, 0.05, 0.4688, 0.05625, 0.4313, 0.05625, 0.475, 0.05, 0.475, 0.1, 0.4688, 0.09375, 0.4688, 0.05625, 0.475, 0.1, 0.425, 0.1, 0.4313, 0.09375, 0.4688, 0.09375, 0.425, 0.1, 0.425, 0.05, 0.4313, 0.05625, 0.4313, 0.09375, 0.425, 0.15, 0.475, 0.15, 0.4688, 0.1563, 0.4313, 0.1563, 0.475, 0.15, 0.475, 0.2, 0.4687, 0.1937, 0.4688, 0.1563, 0.475, 0.2, 0.425, 0.2, 0.4313, 0.1938, 0.4687, 0.1937, 0.425, 0.2, 0.425, 0.15, 0.4313, 0.1563, 0.4313, 0.1938, 0.475, 0.1, 0.525, 0.1, 0.5187, 0.1063, 0.4813, 0.1063, 0.525, 0.1, 0.525, 0.15, 0.5188, 0.1438, 0.5187, 0.1063, 0.525, 0.15, 0.475, 0.15, 0.4812, 0.1438, 0.5188, 0.1438, 0.475, 0.15, 0.475, 0.1, 0.4813, 0.1063, 0.4812, 0.1438, 0.525, 0.05, 0.575, 0.05, 0.5688, 0.05625, 0.5312, 0.05625, 0.575, 0.05, 0.575, 0.1, 0.5687, 0.09375, 0.5688, 0.05625, 0.575, 0.1, 0.525, 0.1, 0.5312, 0.09375, 0.5687, 0.09375, 0.525, 0.1, 0.525, 0.05, 0.5312, 0.05625, 0.5312, 0.09375, 0.525, 0.15, 0.575, 0.15, 0.5687, 0.1562, 0.5312, 0.1563, 0.575, 0.15, 0.575, 0.2, 0.5687, 0.1937, 0.5687, 0.1562, 0.575, 0.2, 0.525, 0.2, 0.5312, 0.1937, 0.5687, 0.1937, 0.525, 0.2, 0.525, 0.15, 0.5312, 0.1563, 0.5312, 0.1937, 0.675, 0.65, 0.725, 0.65, 0.7187, 0.6562, 0.6812, 0.6562, 0.725, 0.65, 0.725, 0.7, 0.7187, 0.6937, 0.7187, 0.6562, 0.725, 0.7, 0.675, 0.7, 0.6812, 0.6938, 0.7187, 0.6937, 0.675, 0.7, 0.675, 0.65, 0.6812, 0.6562, 0.6812, 0.6938, 0.725, 0.6, 0.775, 0.6, 0.7687, 0.6063, 0.7312, 0.6063, 0.775, 0.6, 0.775, 0.65, 0.7687, 0.6438, 0.7687, 0.6063, 0.775, 0.65, 0.725, 0.65, 0.7312, 0.6437, 0.7687, 0.6438, 0.725, 0.65, 0.725, 0.6, 0.7312, 0.6063, 0.7312, 0.6437, 0.775, 0.55, 0.825, 0.55, 0.8188, 0.5563, 0.7812, 0.5562, 0.825, 0.55, 0.825, 0.6, 0.8188, 0.5938, 0.8188, 0.5563, 0.825, 0.6, 0.775, 0.6, 0.7812, 0.5938, 0.8188, 0.5938, 0.775, 0.6, 0.775, 0.55, 0.7812, 0.5562, 0.7812, 0.5938, 0.4313, 0.3063, 0.4688, 0.3063, 0.4688, 0.3438, 0.4313, 0.3438, 0.4313, 0.4063, 0.4688, 0.4063, 0.4687, 0.4437, 0.4313, 0.4438, 0.4813, 0.3063, 0.5187, 0.3063, 0.5188, 0.3438, 0.4812, 0.3438, 0.4812, 0.4062, 0.5188, 0.4062, 0.5187, 0.4437, 0.4812, 0.4437, 0.5312, 0.3063, 0.5688, 0.3063, 0.5687, 0.3438, 0.5312, 0.3438, 0.5312, 0.4063, 0.5687, 0.4062, 0.5687, 0.4437, 0.5312, 0.4437, 0.1813, 0.5563, 0.2188, 0.5563, 0.2188, 0.5938, 0.1813, 0.5938, 0.1813, 0.6562, 0.2188, 0.6562, 0.2187, 0.6937, 0.1813, 0.6938, 0.2812, 0.5562, 0.3188, 0.5563, 0.3187, 0.5938, 0.2813, 0.5938, 0.2812, 0.6562, 0.3187, 0.6562, 0.3187, 0.6937, 0.2812, 0.6937, 0.4313, 0.05625, 0.4688, 0.05625, 0.4688, 0.09375, 0.4313, 0.09375, 0.4313, 0.1563, 0.4688, 0.1563, 0.4687, 0.1937, 0.4313, 0.1938, 0.4813, 0.1063, 0.5187, 0.1063, 0.5188, 0.1438, 0.4812, 0.1438, 0.5312, 0.05625, 0.5688, 0.05625, 0.5687, 0.09375, 0.5312, 0.09375, 0.5312, 0.1563, 0.5687, 0.1562, 0.5687, 0.1937, 0.5312, 0.1937, 0.6812, 0.6562, 0.7187, 0.6562, 0.7187, 0.6937, 0.6812, 0.6938, 0.7312, 0.6063, 0.7687, 0.6063, 0.7687, 0.6438, 0.7312, 0.6437, 0.7812, 0.5562, 0.8188, 0.5563, 0.8188, 0.5938, 0.7812, 0.5938, 0.6812, 0.6562, 0.7187, 0.6562, 0.7187, 0.6562, 0.6812, 0.6562, 0.5312, 0.3063, 0.5688, 0.3063, 0.5688, 0.3063, 0.5312, 0.3063, 0.6812, 0.6938, 0.6812, 0.6562, 0.6812, 0.6562, 0.6812, 0.6938, 0.5312, 0.3438, 0.5312, 0.3063, 0.5312, 0.3063, 0.5312, 0.3438, 0.7187, 0.6562, 0.7187, 0.6937, 0.7187, 0.6937, 0.7187, 0.6562, 0.4813, 0.1063, 0.5187, 0.1063, 0.5187, 0.1063, 0.4813, 0.1063, 0.5688, 0.3063, 0.5687, 0.3438, 0.5687, 0.3438, 0.5688, 0.3063, 0.7187, 0.6937, 0.6812, 0.6938, 0.6812, 0.6938, 0.7187, 0.6937, 0.4313, 0.4063, 0.4688, 0.4063, 0.4688, 0.4063, 0.4313, 0.4063, 0.4812, 0.1438, 0.4813, 0.1063, 0.4813, 0.1063, 0.4812, 0.1438, 0.5687, 0.3438, 0.5312, 0.3438, 0.5312, 0.3438, 0.5687, 0.3438, 0.4313, 0.4438, 0.4313, 0.4063, 0.4313, 0.4063, 0.4313, 0.4438, 0.5187, 0.1063, 0.5188, 0.1438, 0.5188, 0.1438, 0.5187, 0.1063, 0.2812, 0.6562, 0.3187, 0.6562, 0.3187, 0.6562, 0.2812, 0.6562, 0.4688, 0.4063, 0.4687, 0.4437, 0.4687, 0.4437, 0.4688, 0.4063, 0.5188, 0.1438, 0.4812, 0.1438, 0.4812, 0.1438, 0.5188, 0.1438, 0.2812, 0.6937, 0.2812, 0.6562, 0.2812, 0.6562, 0.2812, 0.6937, 0.4687, 0.4437, 0.4313, 0.4438, 0.4313, 0.4438, 0.4687, 0.4437, 0.3187, 0.6562, 0.3187, 0.6937, 0.3187, 0.6937, 0.3187, 0.6562, 0.1813, 0.5563, 0.2188, 0.5563, 0.2188, 0.5563, 0.1813, 0.5563, 0.3187, 0.6937, 0.2812, 0.6937, 0.2812, 0.6937, 0.3187, 0.6937, 0.1813, 0.5938, 0.1813, 0.5563, 0.1813, 0.5563, 0.1813, 0.5938, 0.7312, 0.6063, 0.7687, 0.6063, 0.7687, 0.6063, 0.7312, 0.6063, 0.2188, 0.5563, 0.2188, 0.5938, 0.2188, 0.5938, 0.2188, 0.5563, 0.5312, 0.4063, 0.5687, 0.4062, 0.5687, 0.4062, 0.5312, 0.4063, 0.7312, 0.6437, 0.7312, 0.6063, 0.7312, 0.6063, 0.7312, 0.6437, 0.2188, 0.5938, 0.1813, 0.5938, 0.1813, 0.5938, 0.2188, 0.5938, 0.5312, 0.4437, 0.5312, 0.4063, 0.5312, 0.4063, 0.5312, 0.4437, 0.7687, 0.6063, 0.7687, 0.6438, 0.7687, 0.6438, 0.7687, 0.6063, 0.5312, 0.05625, 0.5688, 0.05625, 0.5688, 0.05625, 0.5312, 0.05625, 0.5687, 0.4062, 0.5687, 0.4437, 0.5687, 0.4437, 0.5687, 0.4062, 0.7687, 0.6438, 0.7312, 0.6437, 0.7312, 0.6437, 0.7687, 0.6438, 0.4813, 0.3063, 0.5187, 0.3063, 0.5187, 0.3063, 0.4813, 0.3063, 0.5312, 0.09375, 0.5312, 0.05625, 0.5312, 0.05625, 0.5312, 0.09375, 0.5687, 0.4437, 0.5312, 0.4437, 0.5312, 0.4437, 0.5687, 0.4437, 0.4812, 0.3438, 0.4813, 0.3063, 0.4813, 0.3063, 0.4812, 0.3438, 0.5688, 0.05625, 0.5687, 0.09375, 0.5687, 0.09375, 0.5688, 0.05625, 0.4313, 0.05625, 0.4688, 0.05625, 0.4688, 0.05625, 0.4313, 0.05625, 0.5187, 0.3063, 0.5188, 0.3438, 0.5188, 0.3438, 0.5187, 0.3063, 0.5687, 0.09375, 0.5312, 0.09375, 0.5312, 0.09375, 0.5687, 0.09375, 0.4313, 0.09375, 0.4313, 0.05625, 0.4313, 0.05625, 0.4313, 0.09375, 0.5188, 0.3438, 0.4812, 0.3438, 0.4812, 0.3438, 0.5188, 0.3438, 0.4688, 0.05625, 0.4688, 0.09375, 0.4688, 0.09375, 0.4688, 0.05625, 0.1813, 0.6562, 0.2188, 0.6562, 0.2188, 0.6562, 0.1813, 0.6562, 0.4688, 0.09375, 0.4313, 0.09375, 0.4313, 0.09375, 0.4688, 0.09375, 0.1813, 0.6938, 0.1813, 0.6562, 0.1813, 0.6562, 0.1813, 0.6938, 0.7812, 0.5562, 0.8188, 0.5563, 0.8188, 0.5563, 0.7812, 0.5562, 0.2188, 0.6562, 0.2187, 0.6937, 0.2187, 0.6937, 0.2188, 0.6562, 0.4455, 0.8205, 0.475, 0.8205, 0.475, 0.8205, 0.4455, 0.8205, 0.4455, 0.8205, 0.4455, 0.85, 0.425, 0.85, 0.425, 0.8, 0.4455, 0.85, 0.4455, 0.9, 0.425, 0.9, 0.425, 0.85, 0.4455, 0.9, 0.4455, 0.9295, 0.425, 0.95, 0.425, 0.9, 0.5545, 0.85, 0.5545, 0.8205, 0.575, 0.8, 0.575, 0.85, 0.5545, 0.9, 0.5545, 0.85, 0.575, 0.85, 0.575, 0.9, 0.5545, 0.9295, 0.5545, 0.9, 0.575, 0.9, 0.575, 0.95, 0.475, 0.8205, 0.4455, 0.8205, 0.425, 0.8, 0.475, 0.8, 0.4455, 0.9295, 0.475, 0.9295, 0.475, 0.95, 0.425, 0.95, 0.525, 0.8205, 0.475, 0.8205, 0.475, 0.8, 0.525, 0.8, 0.475, 0.9295, 0.525, 0.9295, 0.525, 0.95, 0.475, 0.95, 0.5545, 0.8205, 0.525, 0.8205, 0.525, 0.8, 0.575, 0.8, 0.525, 0.9295, 0.5545, 0.9295, 0.575, 0.95, 0.525, 0.95, 0.4455, 0.85, 0.4455, 0.8205, 0.475, 0.8205, 0.525, 0.8205, 0.5545, 0.8205, 0.5545, 0.85, 0.5545, 0.9, 0.5545, 0.9295, 0.525, 0.9295, 0.475, 0.9295, 0.4455, 0.9295, 0.4455, 0.9, 0.5545, 0.8205, 0.5545, 0.85, 0.5545, 0.85, 0.5545, 0.8205, 0.525, 0.8205, 0.5545, 0.8205, 0.5545, 0.8205, 0.525, 0.8205, 0.4455, 0.85, 0.4455, 0.8205, 0.4455, 0.8205, 0.4455, 0.85, 0.475, 0.9295, 0.4455, 0.9295, 0.4455, 0.9295, 0.475, 0.9295, 0.5545, 0.85, 0.5545, 0.9, 0.5545, 0.9, 0.5545, 0.85, 0.5545, 0.9295, 0.525, 0.9295, 0.525, 0.9295, 0.5545, 0.9295, 0.4455, 0.9, 0.4455, 0.85, 0.4455, 0.85, 0.4455, 0.9, 0.475, 0.8205, 0.525, 0.8205, 0.525, 0.8205, 0.475, 0.8205, 0.5545, 0.9, 0.5545, 0.9295, 0.5545, 0.9295, 0.5545, 0.9, 0.4455, 0.9295, 0.4455, 0.9, 0.4455, 0.9, 0.4455, 0.9295, 0.525, 0.9295, 0.475, 0.9295, 0.475, 0.9295, 0.525, 0.9295])
me_cube.materials.append(mat_material)
me_cube.use_mirror_vertex_groups = False
me_cube.update()

# ---- objects
ob_die = bpy.data.objects.new('Die', me_cube)
ob_light = bpy.data.objects.new('Light', light_light)
ob_camera = bpy.data.objects.new('Camera', cam_camera)

# ---- transforms, parenting, visibility, modifiers, constraints
ob_die.location = (0.0, 0.0, 0.0)
ob_die.lock_rotations_4d = False
ob_die.empty_display_type = 'ARROWS'
ob_die.lineart.crease_threshold = 0.0
_m = ob_die.modifiers.new('Subdivision', 'SUBSURF')
_m.levels = 3
ob_light.location = (4.076, 1.005, 5.904)
ob_light.rotation_euler = (0.6503, 0.05522, 1.866)
ob_light.lock_rotations_4d = False
ob_light.empty_display_type = 'ARROWS'
ob_light.color = (0.0, 0.0, 0.0, 0.0)
ob_light.lineart.crease_threshold = 0.0
ob_camera.location = (7.359, -6.926, 4.958)
ob_camera.rotation_euler = (1.109, 0.0, 0.8149)
ob_camera.lock_rotations_4d = False
ob_camera.empty_display_type = 'ARROWS'
ob_camera.color = (0.0, 0.0, 0.0, 0.0)
ob_camera.display_type = 'WIRE'
ob_camera.lineart.crease_threshold = 0.0

# ---- collection membership
col_collection.objects.link(ob_die)
col_collection.objects.link(ob_light)
col_collection.objects.link(ob_camera)

# ---- scene / render settings (as saved in the file)
scene.camera = ob_camera
scene.frame_start = 1; scene.frame_end = 250; scene.frame_set(1)
scene.render.engine = 'BLENDER_EEVEE_NEXT'
bpy.context.view_layer.update()
